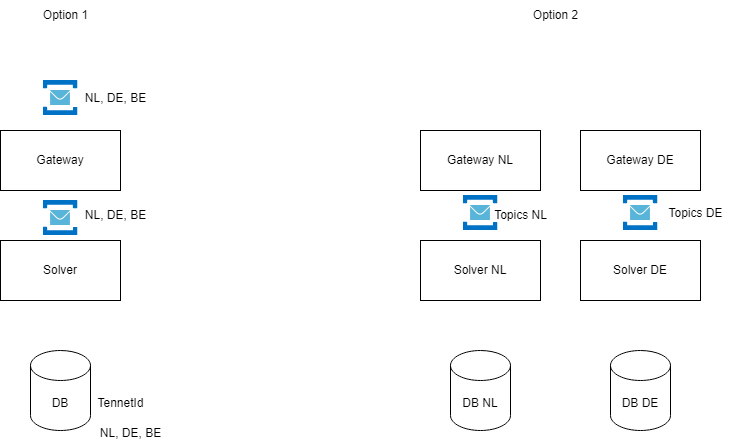

The diagram above was exported from draw.io. Its source (the exported page's mxGraphModel, read from the mxfile embedded in the PNG):
<mxGraphModel dx="2074" dy="1106" grid="1" gridSize="10" guides="1" tooltips="1" connect="1" arrows="1" fold="1" page="1" pageScale="1" pageWidth="850" pageHeight="1100" math="0" shadow="0">
  <root>
    <mxCell id="0" />
    <mxCell id="1" parent="0" />
    <mxCell id="jLnIWfQ5Jvybx2wT9D3i-1" value="Gateway" style="rounded=0;whiteSpace=wrap;html=1;" vertex="1" parent="1">
      <mxGeometry x="50" y="150" width="120" height="60" as="geometry" />
    </mxCell>
    <mxCell id="jLnIWfQ5Jvybx2wT9D3i-2" value="Solver" style="rounded=0;whiteSpace=wrap;html=1;" vertex="1" parent="1">
      <mxGeometry x="50" y="260" width="120" height="60" as="geometry" />
    </mxCell>
    <mxCell id="jLnIWfQ5Jvybx2wT9D3i-3" value="DB" style="shape=cylinder3;whiteSpace=wrap;html=1;boundedLbl=1;backgroundOutline=1;size=15;" vertex="1" parent="1">
      <mxGeometry x="80" y="370" width="60" height="80" as="geometry" />
    </mxCell>
    <mxCell id="jLnIWfQ5Jvybx2wT9D3i-7" value="Gateway NL" style="rounded=0;whiteSpace=wrap;html=1;" vertex="1" parent="1">
      <mxGeometry x="470" y="150" width="120" height="60" as="geometry" />
    </mxCell>
    <mxCell id="jLnIWfQ5Jvybx2wT9D3i-8" value="Solver NL" style="rounded=0;whiteSpace=wrap;html=1;" vertex="1" parent="1">
      <mxGeometry x="470" y="260" width="120" height="60" as="geometry" />
    </mxCell>
    <mxCell id="jLnIWfQ5Jvybx2wT9D3i-9" value="DB NL" style="shape=cylinder3;whiteSpace=wrap;html=1;boundedLbl=1;backgroundOutline=1;size=15;" vertex="1" parent="1">
      <mxGeometry x="500" y="370" width="60" height="80" as="geometry" />
    </mxCell>
    <mxCell id="jLnIWfQ5Jvybx2wT9D3i-10" value="Gateway DE" style="rounded=0;whiteSpace=wrap;html=1;" vertex="1" parent="1">
      <mxGeometry x="630" y="150" width="120" height="60" as="geometry" />
    </mxCell>
    <mxCell id="jLnIWfQ5Jvybx2wT9D3i-11" value="Solver DE" style="rounded=0;whiteSpace=wrap;html=1;" vertex="1" parent="1">
      <mxGeometry x="630" y="260" width="120" height="60" as="geometry" />
    </mxCell>
    <mxCell id="jLnIWfQ5Jvybx2wT9D3i-12" value="DB DE" style="shape=cylinder3;whiteSpace=wrap;html=1;boundedLbl=1;backgroundOutline=1;size=15;" vertex="1" parent="1">
      <mxGeometry x="660" y="370" width="60" height="80" as="geometry" />
    </mxCell>
    <mxCell id="jLnIWfQ5Jvybx2wT9D3i-13" value="" style="image;sketch=0;aspect=fixed;html=1;points=[];align=center;fontSize=12;image=img/lib/mscae/Service_Bus.svg;" vertex="1" parent="1">
      <mxGeometry x="92.5" y="220" width="35" height="35" as="geometry" />
    </mxCell>
    <mxCell id="jLnIWfQ5Jvybx2wT9D3i-14" value="NL, DE, BE" style="text;html=1;align=center;verticalAlign=middle;resizable=0;points=[];autosize=1;strokeColor=none;fillColor=none;" vertex="1" parent="1">
      <mxGeometry x="125" y="102.5" width="80" height="30" as="geometry" />
    </mxCell>
    <mxCell id="jLnIWfQ5Jvybx2wT9D3i-15" value="TennetId" style="text;html=1;align=center;verticalAlign=middle;resizable=0;points=[];autosize=1;strokeColor=none;fillColor=none;" vertex="1" parent="1">
      <mxGeometry x="135" y="408" width="70" height="30" as="geometry" />
    </mxCell>
    <mxCell id="jLnIWfQ5Jvybx2wT9D3i-16" value="Option 1" style="text;html=1;align=center;verticalAlign=middle;resizable=0;points=[];autosize=1;strokeColor=none;fillColor=none;" vertex="1" parent="1">
      <mxGeometry x="80" y="20" width="70" height="30" as="geometry" />
    </mxCell>
    <mxCell id="jLnIWfQ5Jvybx2wT9D3i-17" value="Option 2" style="text;html=1;align=center;verticalAlign=middle;resizable=0;points=[];autosize=1;strokeColor=none;fillColor=none;" vertex="1" parent="1">
      <mxGeometry x="570" y="20" width="70" height="30" as="geometry" />
    </mxCell>
    <mxCell id="jLnIWfQ5Jvybx2wT9D3i-18" value="NL, DE, BE" style="text;html=1;align=center;verticalAlign=middle;resizable=0;points=[];autosize=1;strokeColor=none;fillColor=none;" vertex="1" parent="1">
      <mxGeometry x="125" y="220" width="80" height="30" as="geometry" />
    </mxCell>
    <mxCell id="jLnIWfQ5Jvybx2wT9D3i-19" value="NL, DE, BE" style="text;html=1;align=center;verticalAlign=middle;resizable=0;points=[];autosize=1;strokeColor=none;fillColor=none;" vertex="1" parent="1">
      <mxGeometry x="140" y="438" width="80" height="30" as="geometry" />
    </mxCell>
    <mxCell id="jLnIWfQ5Jvybx2wT9D3i-20" value="" style="image;sketch=0;aspect=fixed;html=1;points=[];align=center;fontSize=12;image=img/lib/mscae/Service_Bus.svg;" vertex="1" parent="1">
      <mxGeometry x="92.5" y="100" width="35" height="35" as="geometry" />
    </mxCell>
    <mxCell id="jLnIWfQ5Jvybx2wT9D3i-21" value="" style="image;sketch=0;aspect=fixed;html=1;points=[];align=center;fontSize=12;image=img/lib/mscae/Service_Bus.svg;" vertex="1" parent="1">
      <mxGeometry x="512.5" y="215" width="35" height="35" as="geometry" />
    </mxCell>
    <mxCell id="jLnIWfQ5Jvybx2wT9D3i-22" value="" style="image;sketch=0;aspect=fixed;html=1;points=[];align=center;fontSize=12;image=img/lib/mscae/Service_Bus.svg;" vertex="1" parent="1">
      <mxGeometry x="672.5" y="215" width="35" height="35" as="geometry" />
    </mxCell>
    <mxCell id="jLnIWfQ5Jvybx2wT9D3i-23" value="Topics NL" style="text;html=1;align=center;verticalAlign=middle;resizable=0;points=[];autosize=1;strokeColor=none;fillColor=none;" vertex="1" parent="1">
      <mxGeometry x="530" y="220" width="80" height="30" as="geometry" />
    </mxCell>
    <mxCell id="jLnIWfQ5Jvybx2wT9D3i-24" value="Topics DE" style="text;html=1;align=center;verticalAlign=middle;resizable=0;points=[];autosize=1;strokeColor=none;fillColor=none;" vertex="1" parent="1">
      <mxGeometry x="705" y="217.5" width="80" height="30" as="geometry" />
    </mxCell>
  </root>
</mxGraphModel>